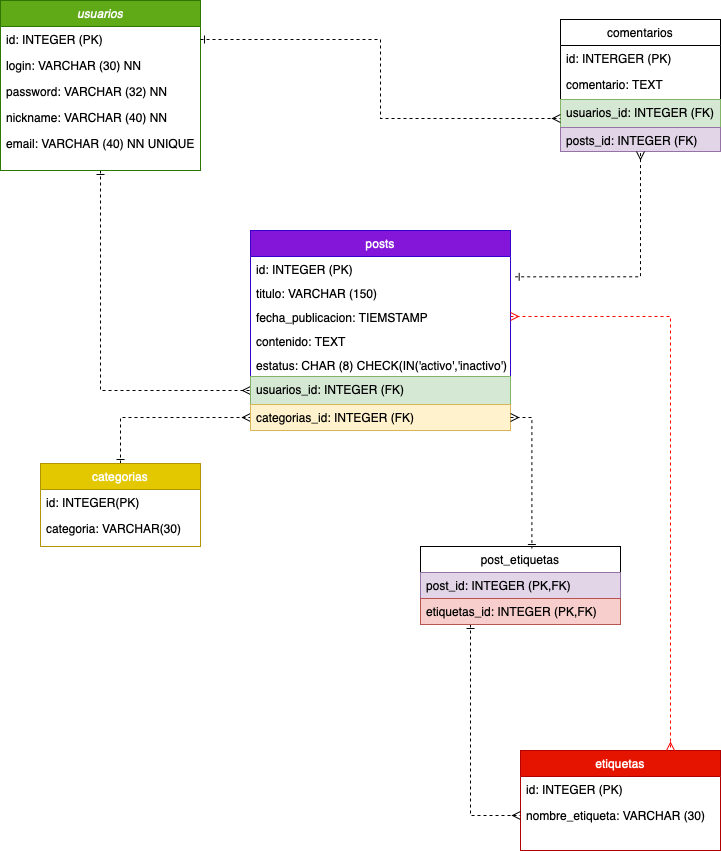

The diagram above was exported from draw.io. Its source (the exported page's mxGraphModel, read from the mxfile embedded in the PNG):
<mxGraphModel dx="946" dy="645" grid="1" gridSize="10" guides="1" tooltips="1" connect="1" arrows="1" fold="1" page="1" pageScale="1" pageWidth="827" pageHeight="1169" background="#ffffff" math="0" shadow="0">
  <root>
    <mxCell id="WIyWlLk6GJQsqaUBKTNV-0" />
    <mxCell id="WIyWlLk6GJQsqaUBKTNV-1" parent="WIyWlLk6GJQsqaUBKTNV-0" />
    <mxCell id="_-x90fTpj3PtfB96FQ3v-18" style="edgeStyle=orthogonalEdgeStyle;rounded=0;orthogonalLoop=1;jettySize=auto;html=1;exitX=0.5;exitY=1;exitDx=0;exitDy=0;entryX=0;entryY=0.5;entryDx=0;entryDy=0;dashed=1;startArrow=ERone;startFill=0;endArrow=ERmany;endFill=0;" parent="WIyWlLk6GJQsqaUBKTNV-1" source="zkfFHV4jXpPFQw0GAbJ--0" target="_-x90fTpj3PtfB96FQ3v-11" edge="1">
      <mxGeometry relative="1" as="geometry" />
    </mxCell>
    <mxCell id="zkfFHV4jXpPFQw0GAbJ--0" value="usuarios" style="swimlane;fontStyle=2;align=center;verticalAlign=top;childLayout=stackLayout;horizontal=1;startSize=26;horizontalStack=0;resizeParent=1;resizeLast=0;collapsible=1;marginBottom=0;rounded=0;shadow=0;strokeWidth=1;fillColor=#60a917;strokeColor=#2D7600;fontColor=#ffffff;" parent="WIyWlLk6GJQsqaUBKTNV-1" vertex="1">
      <mxGeometry x="50" y="80" width="200" height="170" as="geometry">
        <mxRectangle x="230" y="140" width="160" height="26" as="alternateBounds" />
      </mxGeometry>
    </mxCell>
    <mxCell id="zkfFHV4jXpPFQw0GAbJ--1" value="id: INTEGER (PK)" style="text;align=left;verticalAlign=top;spacingLeft=4;spacingRight=4;overflow=hidden;rotatable=0;points=[[0,0.5],[1,0.5]];portConstraint=eastwest;" parent="zkfFHV4jXpPFQw0GAbJ--0" vertex="1">
      <mxGeometry y="26" width="200" height="26" as="geometry" />
    </mxCell>
    <mxCell id="zkfFHV4jXpPFQw0GAbJ--2" value="login: VARCHAR (30) NN" style="text;align=left;verticalAlign=top;spacingLeft=4;spacingRight=4;overflow=hidden;rotatable=0;points=[[0,0.5],[1,0.5]];portConstraint=eastwest;rounded=0;shadow=0;html=0;" parent="zkfFHV4jXpPFQw0GAbJ--0" vertex="1">
      <mxGeometry y="52" width="200" height="26" as="geometry" />
    </mxCell>
    <mxCell id="zkfFHV4jXpPFQw0GAbJ--3" value="password: VARCHAR (32) NN" style="text;align=left;verticalAlign=top;spacingLeft=4;spacingRight=4;overflow=hidden;rotatable=0;points=[[0,0.5],[1,0.5]];portConstraint=eastwest;rounded=0;shadow=0;html=0;" parent="zkfFHV4jXpPFQw0GAbJ--0" vertex="1">
      <mxGeometry y="78" width="200" height="26" as="geometry" />
    </mxCell>
    <mxCell id="_-x90fTpj3PtfB96FQ3v-3" value="nickname: VARCHAR (40) NN" style="text;align=left;verticalAlign=top;spacingLeft=4;spacingRight=4;overflow=hidden;rotatable=0;points=[[0,0.5],[1,0.5]];portConstraint=eastwest;rounded=0;shadow=0;html=0;" parent="zkfFHV4jXpPFQw0GAbJ--0" vertex="1">
      <mxGeometry y="104" width="200" height="26" as="geometry" />
    </mxCell>
    <mxCell id="_-x90fTpj3PtfB96FQ3v-4" value="email: VARCHAR (40) NN UNIQUE" style="text;align=left;verticalAlign=top;spacingLeft=4;spacingRight=4;overflow=hidden;rotatable=0;points=[[0,0.5],[1,0.5]];portConstraint=eastwest;rounded=0;shadow=0;html=0;" parent="zkfFHV4jXpPFQw0GAbJ--0" vertex="1">
      <mxGeometry y="130" width="200" height="26" as="geometry" />
    </mxCell>
    <mxCell id="_-x90fTpj3PtfB96FQ3v-22" style="edgeStyle=orthogonalEdgeStyle;rounded=0;orthogonalLoop=1;jettySize=auto;html=1;exitX=0.5;exitY=0;exitDx=0;exitDy=0;entryX=0;entryY=0.5;entryDx=0;entryDy=0;dashed=1;startArrow=ERone;startFill=0;endArrow=ERmany;endFill=0;" parent="WIyWlLk6GJQsqaUBKTNV-1" source="zkfFHV4jXpPFQw0GAbJ--6" target="_-x90fTpj3PtfB96FQ3v-13" edge="1">
      <mxGeometry relative="1" as="geometry" />
    </mxCell>
    <mxCell id="zkfFHV4jXpPFQw0GAbJ--6" value="categorias" style="swimlane;fontStyle=0;align=center;verticalAlign=top;childLayout=stackLayout;horizontal=1;startSize=26;horizontalStack=0;resizeParent=1;resizeLast=0;collapsible=1;marginBottom=0;rounded=0;shadow=0;strokeWidth=1;fillColor=#e3c800;strokeColor=#B09500;fontColor=#ffffff;" parent="WIyWlLk6GJQsqaUBKTNV-1" vertex="1">
      <mxGeometry x="90" y="543" width="160" height="83" as="geometry">
        <mxRectangle x="130" y="380" width="160" height="26" as="alternateBounds" />
      </mxGeometry>
    </mxCell>
    <mxCell id="zkfFHV4jXpPFQw0GAbJ--7" value="id: INTEGER(PK)" style="text;align=left;verticalAlign=top;spacingLeft=4;spacingRight=4;overflow=hidden;rotatable=0;points=[[0,0.5],[1,0.5]];portConstraint=eastwest;" parent="zkfFHV4jXpPFQw0GAbJ--6" vertex="1">
      <mxGeometry y="26" width="160" height="26" as="geometry" />
    </mxCell>
    <mxCell id="zkfFHV4jXpPFQw0GAbJ--8" value="categoria: VARCHAR(30)" style="text;align=left;verticalAlign=top;spacingLeft=4;spacingRight=4;overflow=hidden;rotatable=0;points=[[0,0.5],[1,0.5]];portConstraint=eastwest;rounded=0;shadow=0;html=0;" parent="zkfFHV4jXpPFQw0GAbJ--6" vertex="1">
      <mxGeometry y="52" width="160" height="26" as="geometry" />
    </mxCell>
    <mxCell id="zkfFHV4jXpPFQw0GAbJ--13" value="etiquetas" style="swimlane;fontStyle=0;align=center;verticalAlign=top;childLayout=stackLayout;horizontal=1;startSize=26;horizontalStack=0;resizeParent=1;resizeLast=0;collapsible=1;marginBottom=0;rounded=0;shadow=0;strokeWidth=1;fillColor=#e51400;strokeColor=#B20000;fontColor=#ffffff;" parent="WIyWlLk6GJQsqaUBKTNV-1" vertex="1">
      <mxGeometry x="570" y="830" width="200" height="100" as="geometry">
        <mxRectangle x="340" y="380" width="170" height="26" as="alternateBounds" />
      </mxGeometry>
    </mxCell>
    <mxCell id="zkfFHV4jXpPFQw0GAbJ--14" value="id: INTEGER (PK)" style="text;align=left;verticalAlign=top;spacingLeft=4;spacingRight=4;overflow=hidden;rotatable=0;points=[[0,0.5],[1,0.5]];portConstraint=eastwest;" parent="zkfFHV4jXpPFQw0GAbJ--13" vertex="1">
      <mxGeometry y="26" width="200" height="26" as="geometry" />
    </mxCell>
    <mxCell id="_-x90fTpj3PtfB96FQ3v-9" value="nombre_etiqueta: VARCHAR (30)" style="text;align=left;verticalAlign=top;spacingLeft=4;spacingRight=4;overflow=hidden;rotatable=0;points=[[0,0.5],[1,0.5]];portConstraint=eastwest;" parent="zkfFHV4jXpPFQw0GAbJ--13" vertex="1">
      <mxGeometry y="52" width="200" height="26" as="geometry" />
    </mxCell>
    <mxCell id="zkfFHV4jXpPFQw0GAbJ--17" value="comentarios" style="swimlane;fontStyle=0;align=center;verticalAlign=top;childLayout=stackLayout;horizontal=1;startSize=26;horizontalStack=0;resizeParent=1;resizeLast=0;collapsible=1;marginBottom=0;rounded=0;shadow=0;strokeWidth=1;" parent="WIyWlLk6GJQsqaUBKTNV-1" vertex="1">
      <mxGeometry x="610" y="99" width="160" height="132" as="geometry">
        <mxRectangle x="550" y="140" width="160" height="26" as="alternateBounds" />
      </mxGeometry>
    </mxCell>
    <mxCell id="zkfFHV4jXpPFQw0GAbJ--18" value="id: INTERGER (PK)" style="text;align=left;verticalAlign=top;spacingLeft=4;spacingRight=4;overflow=hidden;rotatable=0;points=[[0,0.5],[1,0.5]];portConstraint=eastwest;" parent="zkfFHV4jXpPFQw0GAbJ--17" vertex="1">
      <mxGeometry y="26" width="160" height="26" as="geometry" />
    </mxCell>
    <mxCell id="zkfFHV4jXpPFQw0GAbJ--19" value="comentario: TEXT" style="text;align=left;verticalAlign=top;spacingLeft=4;spacingRight=4;overflow=hidden;rotatable=0;points=[[0,0.5],[1,0.5]];portConstraint=eastwest;rounded=0;shadow=0;html=0;" parent="zkfFHV4jXpPFQw0GAbJ--17" vertex="1">
      <mxGeometry y="52" width="160" height="28" as="geometry" />
    </mxCell>
    <mxCell id="_-x90fTpj3PtfB96FQ3v-10" value="usuarios_id: INTEGER (FK)" style="text;align=left;verticalAlign=top;spacingLeft=4;spacingRight=4;overflow=hidden;rotatable=0;points=[[0,0.5],[1,0.5]];portConstraint=eastwest;rounded=0;shadow=0;html=0;fillColor=#d5e8d4;strokeColor=#82b366;" parent="zkfFHV4jXpPFQw0GAbJ--17" vertex="1">
      <mxGeometry y="80" width="160" height="28" as="geometry" />
    </mxCell>
    <mxCell id="_-x90fTpj3PtfB96FQ3v-12" value="posts_id: INTEGER (FK)" style="text;align=left;verticalAlign=top;spacingLeft=4;spacingRight=4;overflow=hidden;rotatable=0;points=[[0,0.5],[1,0.5]];portConstraint=eastwest;fillColor=#e1d5e7;strokeColor=#9673a6;" parent="zkfFHV4jXpPFQw0GAbJ--17" vertex="1">
      <mxGeometry y="108" width="160" height="24" as="geometry" />
    </mxCell>
    <mxCell id="_-x90fTpj3PtfB96FQ3v-0" value="posts" style="swimlane;fontStyle=0;align=center;verticalAlign=top;childLayout=stackLayout;horizontal=1;startSize=26;horizontalStack=0;resizeParent=1;resizeLast=0;collapsible=1;marginBottom=0;rounded=0;shadow=0;strokeWidth=1;strokeColor=#3700CC;fontColor=#ffffff;fillColor=#8416D9;" parent="WIyWlLk6GJQsqaUBKTNV-1" vertex="1">
      <mxGeometry x="300" y="310" width="260" height="200" as="geometry">
        <mxRectangle x="340" y="380" width="170" height="26" as="alternateBounds" />
      </mxGeometry>
    </mxCell>
    <mxCell id="_-x90fTpj3PtfB96FQ3v-1" value="id: INTEGER (PK)" style="text;align=left;verticalAlign=top;spacingLeft=4;spacingRight=4;overflow=hidden;rotatable=0;points=[[0,0.5],[1,0.5]];portConstraint=eastwest;" parent="_-x90fTpj3PtfB96FQ3v-0" vertex="1">
      <mxGeometry y="26" width="260" height="24" as="geometry" />
    </mxCell>
    <mxCell id="_-x90fTpj3PtfB96FQ3v-5" value="titulo: VARCHAR (150)" style="text;align=left;verticalAlign=top;spacingLeft=4;spacingRight=4;overflow=hidden;rotatable=0;points=[[0,0.5],[1,0.5]];portConstraint=eastwest;" parent="_-x90fTpj3PtfB96FQ3v-0" vertex="1">
      <mxGeometry y="50" width="260" height="24" as="geometry" />
    </mxCell>
    <mxCell id="_-x90fTpj3PtfB96FQ3v-6" value="fecha_publicacion: TIEMSTAMP" style="text;align=left;verticalAlign=top;spacingLeft=4;spacingRight=4;overflow=hidden;rotatable=0;points=[[0,0.5],[1,0.5]];portConstraint=eastwest;" parent="_-x90fTpj3PtfB96FQ3v-0" vertex="1">
      <mxGeometry y="74" width="260" height="24" as="geometry" />
    </mxCell>
    <mxCell id="_-x90fTpj3PtfB96FQ3v-7" value="contenido: TEXT" style="text;align=left;verticalAlign=top;spacingLeft=4;spacingRight=4;overflow=hidden;rotatable=0;points=[[0,0.5],[1,0.5]];portConstraint=eastwest;" parent="_-x90fTpj3PtfB96FQ3v-0" vertex="1">
      <mxGeometry y="98" width="260" height="24" as="geometry" />
    </mxCell>
    <mxCell id="_-x90fTpj3PtfB96FQ3v-8" value="estatus: CHAR (8) CHECK(IN('activo','inactivo')" style="text;align=left;verticalAlign=top;spacingLeft=4;spacingRight=4;overflow=hidden;rotatable=0;points=[[0,0.5],[1,0.5]];portConstraint=eastwest;" parent="_-x90fTpj3PtfB96FQ3v-0" vertex="1">
      <mxGeometry y="122" width="260" height="24" as="geometry" />
    </mxCell>
    <mxCell id="_-x90fTpj3PtfB96FQ3v-11" value="usuarios_id: INTEGER (FK)" style="text;align=left;verticalAlign=top;spacingLeft=4;spacingRight=4;overflow=hidden;rotatable=0;points=[[0,0.5],[1,0.5]];portConstraint=eastwest;rounded=0;shadow=0;html=0;fillColor=#d5e8d4;strokeColor=#82b366;" parent="_-x90fTpj3PtfB96FQ3v-0" vertex="1">
      <mxGeometry y="146" width="260" height="28" as="geometry" />
    </mxCell>
    <mxCell id="_-x90fTpj3PtfB96FQ3v-13" value="categorias_id: INTEGER (FK)" style="text;align=left;verticalAlign=top;spacingLeft=4;spacingRight=4;overflow=hidden;rotatable=0;points=[[0,0.5],[1,0.5]];portConstraint=eastwest;fillColor=#fff2cc;strokeColor=#d6b656;" parent="_-x90fTpj3PtfB96FQ3v-0" vertex="1">
      <mxGeometry y="174" width="260" height="26" as="geometry" />
    </mxCell>
    <mxCell id="_-x90fTpj3PtfB96FQ3v-24" style="edgeStyle=orthogonalEdgeStyle;rounded=0;orthogonalLoop=1;jettySize=auto;html=1;exitX=0.25;exitY=1;exitDx=0;exitDy=0;entryX=0;entryY=0.5;entryDx=0;entryDy=0;dashed=1;startArrow=ERone;startFill=0;endArrow=ERmany;endFill=0;" parent="WIyWlLk6GJQsqaUBKTNV-1" source="_-x90fTpj3PtfB96FQ3v-14" target="_-x90fTpj3PtfB96FQ3v-9" edge="1">
      <mxGeometry relative="1" as="geometry" />
    </mxCell>
    <mxCell id="_-x90fTpj3PtfB96FQ3v-14" value="post_etiquetas" style="swimlane;fontStyle=0;align=center;verticalAlign=top;childLayout=stackLayout;horizontal=1;startSize=26;horizontalStack=0;resizeParent=1;resizeLast=0;collapsible=1;marginBottom=0;rounded=0;shadow=0;strokeWidth=1;" parent="WIyWlLk6GJQsqaUBKTNV-1" vertex="1">
      <mxGeometry x="470" y="626" width="200" height="78" as="geometry">
        <mxRectangle x="340" y="380" width="170" height="26" as="alternateBounds" />
      </mxGeometry>
    </mxCell>
    <mxCell id="_-x90fTpj3PtfB96FQ3v-15" value="post_id: INTEGER (PK,FK)" style="text;align=left;verticalAlign=top;spacingLeft=4;spacingRight=4;overflow=hidden;rotatable=0;points=[[0,0.5],[1,0.5]];portConstraint=eastwest;fillColor=#e1d5e7;strokeColor=#9673a6;" parent="_-x90fTpj3PtfB96FQ3v-14" vertex="1">
      <mxGeometry y="26" width="200" height="26" as="geometry" />
    </mxCell>
    <mxCell id="_-x90fTpj3PtfB96FQ3v-16" value="etiquetas_id: INTEGER (PK,FK)" style="text;align=left;verticalAlign=top;spacingLeft=4;spacingRight=4;overflow=hidden;rotatable=0;points=[[0,0.5],[1,0.5]];portConstraint=eastwest;fillColor=#f8cecc;strokeColor=#b85450;" parent="_-x90fTpj3PtfB96FQ3v-14" vertex="1">
      <mxGeometry y="52" width="200" height="26" as="geometry" />
    </mxCell>
    <mxCell id="_-x90fTpj3PtfB96FQ3v-17" style="edgeStyle=orthogonalEdgeStyle;rounded=0;orthogonalLoop=1;jettySize=auto;html=1;exitX=1;exitY=0.5;exitDx=0;exitDy=0;entryX=0;entryY=0.75;entryDx=0;entryDy=0;endArrow=ERmany;endFill=0;startArrow=ERone;startFill=0;dashed=1;" parent="WIyWlLk6GJQsqaUBKTNV-1" source="zkfFHV4jXpPFQw0GAbJ--1" target="zkfFHV4jXpPFQw0GAbJ--17" edge="1">
      <mxGeometry relative="1" as="geometry" />
    </mxCell>
    <mxCell id="_-x90fTpj3PtfB96FQ3v-20" style="edgeStyle=orthogonalEdgeStyle;rounded=0;orthogonalLoop=1;jettySize=auto;html=1;exitX=1;exitY=0.5;exitDx=0;exitDy=0;entryX=0.75;entryY=0;entryDx=0;entryDy=0;dashed=1;startArrow=ERmany;startFill=0;endArrow=ERmany;endFill=0;strokeColor=#FF0303;" parent="WIyWlLk6GJQsqaUBKTNV-1" source="_-x90fTpj3PtfB96FQ3v-6" target="zkfFHV4jXpPFQw0GAbJ--13" edge="1">
      <mxGeometry relative="1" as="geometry" />
    </mxCell>
    <mxCell id="_-x90fTpj3PtfB96FQ3v-21" style="edgeStyle=orthogonalEdgeStyle;rounded=0;orthogonalLoop=1;jettySize=auto;html=1;exitX=1.018;exitY=-0.153;exitDx=0;exitDy=0;entryX=0.5;entryY=1;entryDx=0;entryDy=0;dashed=1;startArrow=ERone;startFill=0;endArrow=ERmany;endFill=0;exitPerimeter=0;" parent="WIyWlLk6GJQsqaUBKTNV-1" source="_-x90fTpj3PtfB96FQ3v-5" target="zkfFHV4jXpPFQw0GAbJ--17" edge="1">
      <mxGeometry relative="1" as="geometry" />
    </mxCell>
    <mxCell id="_-x90fTpj3PtfB96FQ3v-23" style="edgeStyle=orthogonalEdgeStyle;rounded=0;orthogonalLoop=1;jettySize=auto;html=1;exitX=1;exitY=0.5;exitDx=0;exitDy=0;entryX=0.557;entryY=0.026;entryDx=0;entryDy=0;entryPerimeter=0;dashed=1;startArrow=ERmany;startFill=0;endArrow=ERone;endFill=0;" parent="WIyWlLk6GJQsqaUBKTNV-1" source="_-x90fTpj3PtfB96FQ3v-13" target="_-x90fTpj3PtfB96FQ3v-14" edge="1">
      <mxGeometry relative="1" as="geometry" />
    </mxCell>
  </root>
</mxGraphModel>